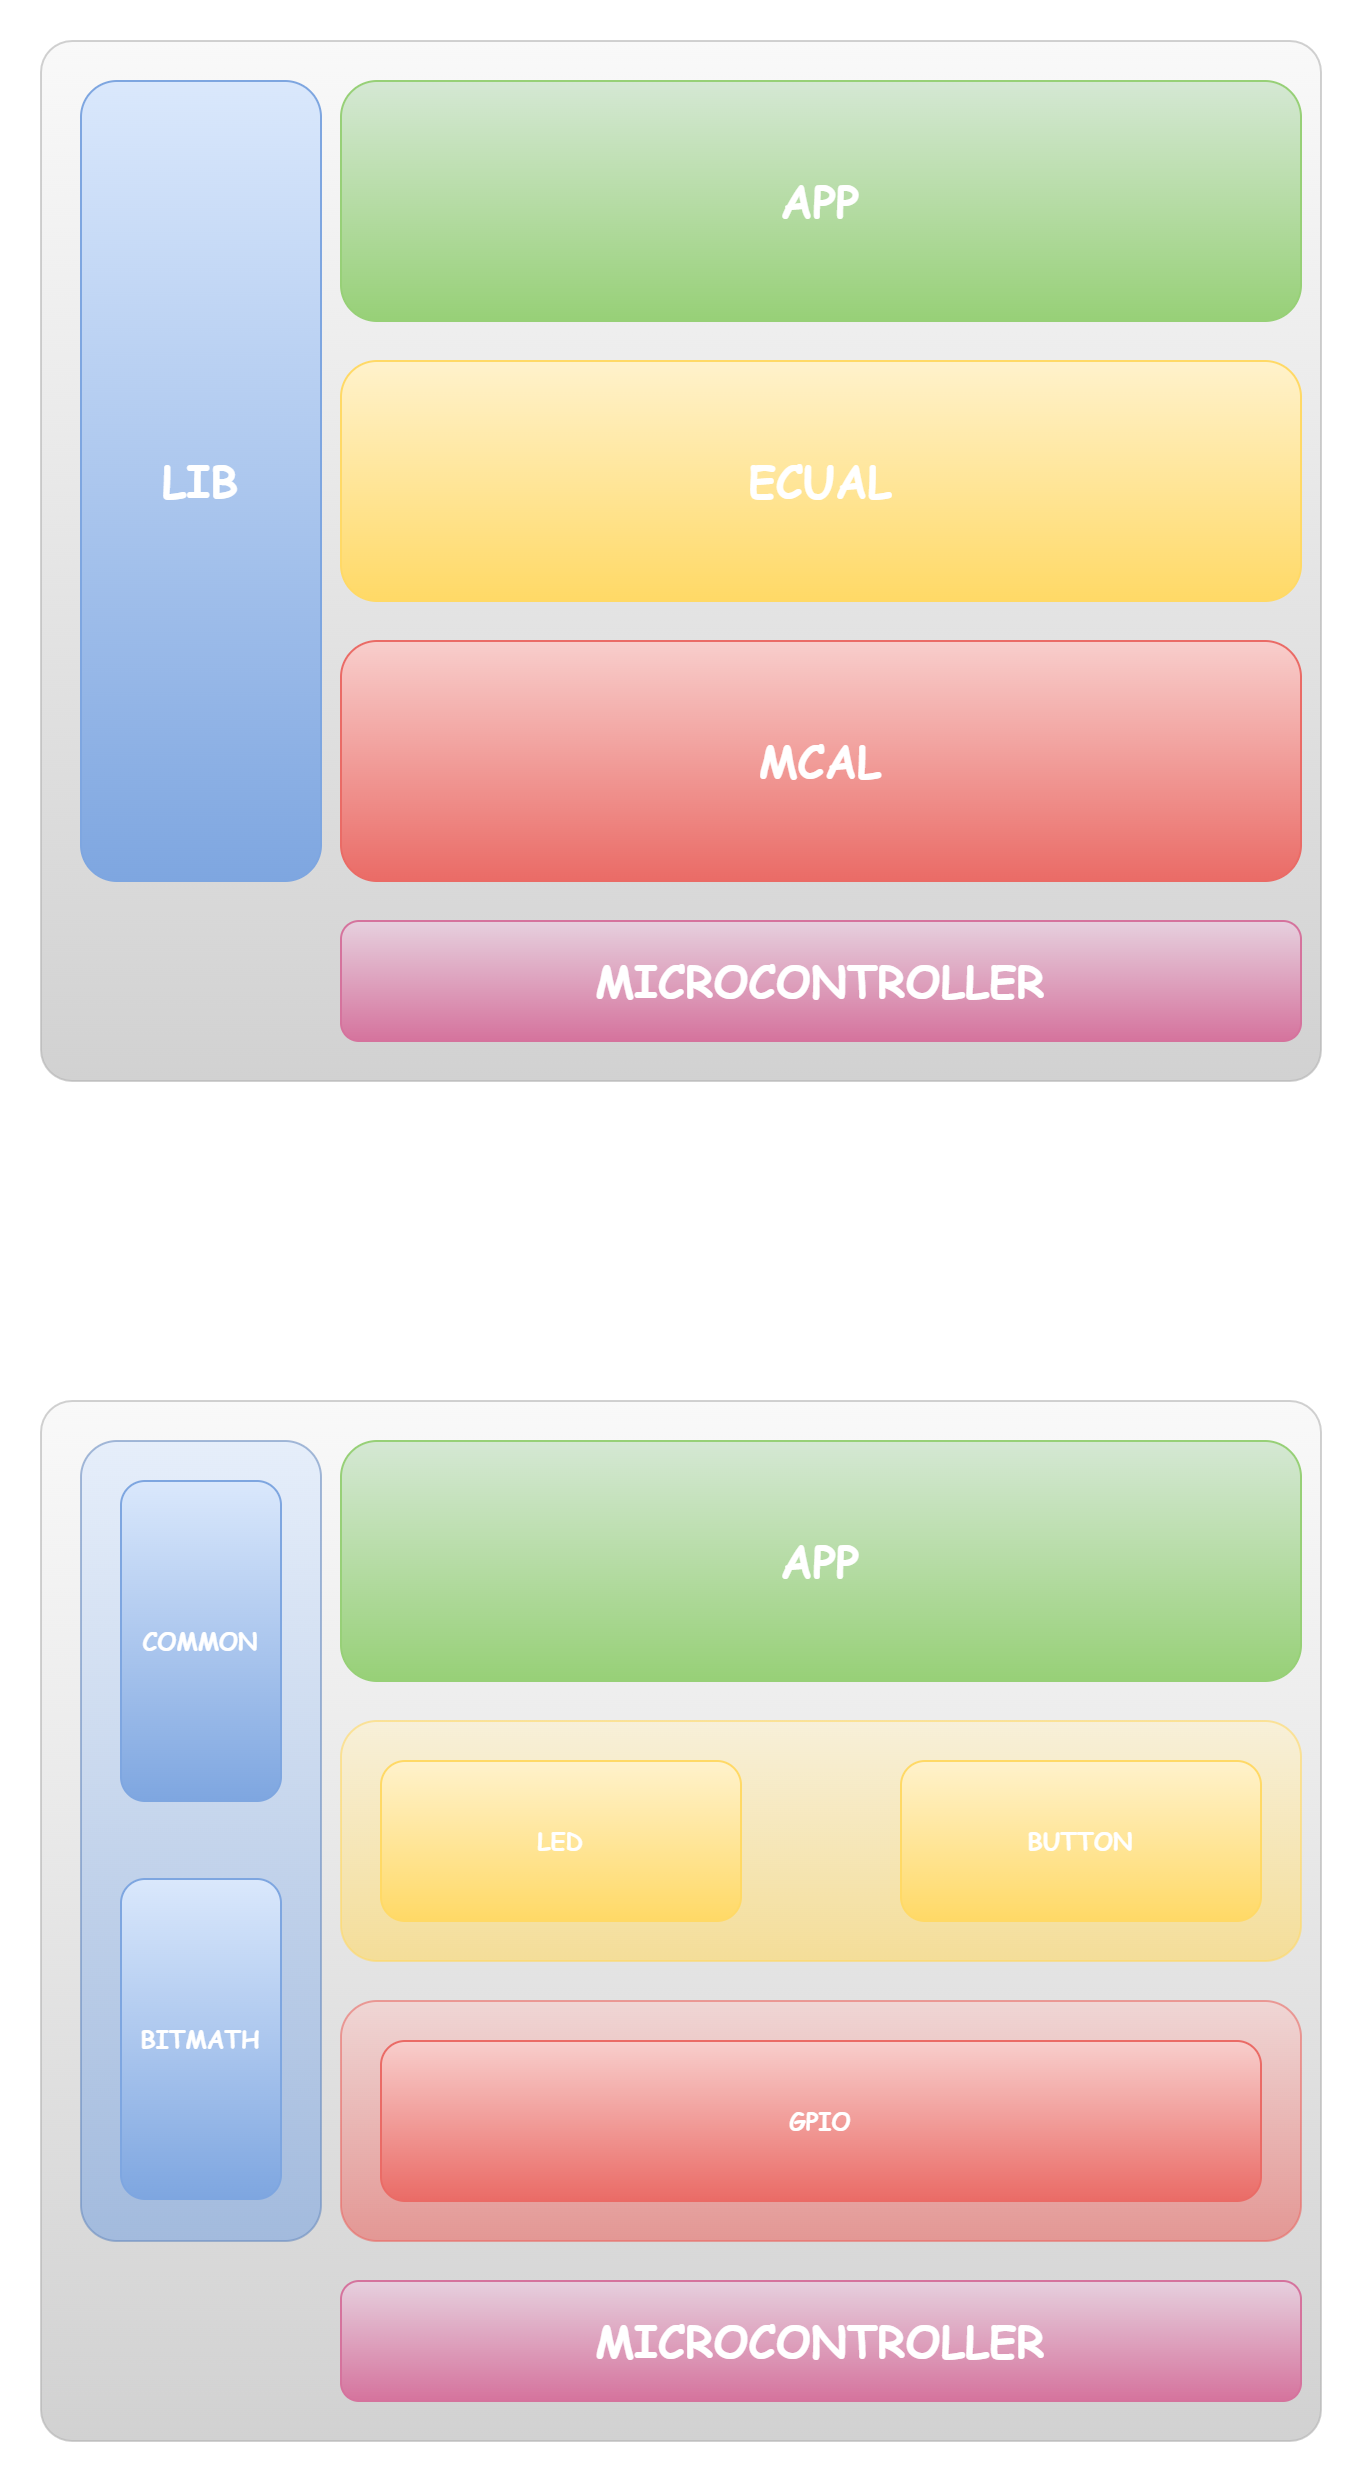

The diagram above was exported from draw.io. Its source (the exported page's mxGraphModel, read from the mxfile embedded in the PNG):
<mxGraphModel dx="728" dy="1200" grid="1" gridSize="10" guides="1" tooltips="1" connect="1" arrows="1" fold="1" page="1" pageScale="1" pageWidth="850" pageHeight="1100" math="0" shadow="0">
  <root>
    <mxCell id="0" />
    <mxCell id="1" parent="0" />
    <mxCell id="-fn_32F01CiFZGLoMzf9-1" value="" style="rounded=1;whiteSpace=wrap;html=1;arcSize=3;fontSize=22;fontFamily=Comic Sans MS;fontStyle=1;opacity=60;fillColor=#f5f5f5;gradientColor=#B3B3B3;strokeColor=#B3B3B3;fontColor=#FFFFFF;" parent="1" vertex="1">
      <mxGeometry x="80" y="80" width="640" height="520" as="geometry" />
    </mxCell>
    <mxCell id="-fn_32F01CiFZGLoMzf9-3" value="&lt;font style=&quot;font-size: 22px;&quot;&gt;&lt;span style=&quot;font-size: 22px;&quot;&gt;LIB&lt;/span&gt;&lt;/font&gt;" style="rounded=1;whiteSpace=wrap;html=1;fontSize=22;fontFamily=Comic Sans MS;fontStyle=1;fillColor=#dae8fc;gradientColor=#7ea6e0;strokeColor=#7EA6E0;fontColor=#FFFFFF;" parent="1" vertex="1">
      <mxGeometry x="100" y="100" width="120" height="400" as="geometry" />
    </mxCell>
    <mxCell id="-fn_32F01CiFZGLoMzf9-4" value="&lt;font style=&quot;font-size: 22px;&quot;&gt;&lt;span style=&quot;font-size: 22px;&quot;&gt;MICROCONTROLLER&lt;/span&gt;&lt;/font&gt;" style="rounded=1;whiteSpace=wrap;html=1;direction=south;fontSize=22;fontFamily=Comic Sans MS;fontStyle=1;fillColor=#e6d0de;gradientColor=#d5739d;strokeColor=#D5739D;gradientDirection=east;fontColor=#FFFFFF;" parent="1" vertex="1">
      <mxGeometry x="230" y="520" width="480" height="60" as="geometry" />
    </mxCell>
    <mxCell id="-fn_32F01CiFZGLoMzf9-5" value="&lt;font style=&quot;font-size: 22px;&quot;&gt;&lt;span style=&quot;font-size: 22px;&quot;&gt;MCAL&lt;/span&gt;&lt;/font&gt;" style="rounded=1;whiteSpace=wrap;html=1;direction=south;fontSize=22;fontFamily=Comic Sans MS;fontStyle=1;fillColor=#f8cecc;gradientColor=#ea6b66;strokeColor=#EA6B66;gradientDirection=east;fontColor=#FFFFFF;" parent="1" vertex="1">
      <mxGeometry x="230" y="380" width="480" height="120" as="geometry" />
    </mxCell>
    <mxCell id="-fn_32F01CiFZGLoMzf9-6" value="&lt;font style=&quot;font-size: 22px;&quot;&gt;&lt;span style=&quot;font-size: 22px;&quot;&gt;ECUAL&lt;/span&gt;&lt;/font&gt;" style="rounded=1;whiteSpace=wrap;html=1;direction=south;fontSize=22;fontFamily=Comic Sans MS;fontStyle=1;fillColor=#fff2cc;gradientColor=#ffd966;strokeColor=#FFD966;gradientDirection=east;fontColor=#FFFFFF;" parent="1" vertex="1">
      <mxGeometry x="230" y="240" width="480" height="120" as="geometry" />
    </mxCell>
    <mxCell id="-fn_32F01CiFZGLoMzf9-7" value="&lt;font style=&quot;font-size: 22px;&quot;&gt;&lt;span style=&quot;font-size: 22px;&quot;&gt;APP&lt;/span&gt;&lt;/font&gt;" style="rounded=1;whiteSpace=wrap;html=1;direction=south;fontSize=22;fontFamily=Comic Sans MS;fontStyle=1;fillColor=#d5e8d4;gradientColor=#97d077;strokeColor=#97D077;gradientDirection=east;fontColor=#FFFFFF;" parent="1" vertex="1">
      <mxGeometry x="230" y="100" width="480" height="120" as="geometry" />
    </mxCell>
    <mxCell id="-fn_32F01CiFZGLoMzf9-8" value="" style="rounded=1;whiteSpace=wrap;html=1;arcSize=3;fontSize=22;fontFamily=Comic Sans MS;fontStyle=1;opacity=60;fillColor=#f5f5f5;gradientColor=#b3b3b3;strokeColor=#B3B3B3;fontColor=#FFFFFF;" parent="1" vertex="1">
      <mxGeometry x="80" y="760" width="640" height="520" as="geometry" />
    </mxCell>
    <mxCell id="-fn_32F01CiFZGLoMzf9-9" value="" style="rounded=1;whiteSpace=wrap;html=1;fontSize=22;fontFamily=Comic Sans MS;fontStyle=1;fillColor=#dae8fc;gradientColor=#7ea6e0;strokeColor=#6c8ebf;fontColor=#FFFFFF;opacity=60;" parent="1" vertex="1">
      <mxGeometry x="100" y="780" width="120" height="400" as="geometry" />
    </mxCell>
    <mxCell id="-fn_32F01CiFZGLoMzf9-10" value="&lt;font style=&quot;font-size: 22px;&quot;&gt;&lt;span style=&quot;font-size: 22px;&quot;&gt;MICROCONTROLLER&lt;/span&gt;&lt;/font&gt;" style="rounded=1;whiteSpace=wrap;html=1;direction=south;fontSize=22;fontFamily=Comic Sans MS;fontStyle=1;fillColor=#e6d0de;gradientColor=#d5739d;strokeColor=#D5739D;gradientDirection=east;fontColor=#FFFFFF;" parent="1" vertex="1">
      <mxGeometry x="230" y="1200" width="480" height="60" as="geometry" />
    </mxCell>
    <mxCell id="-fn_32F01CiFZGLoMzf9-11" value="" style="rounded=1;whiteSpace=wrap;html=1;direction=south;fontSize=22;fontFamily=Comic Sans MS;fontStyle=1;fillColor=#f8cecc;gradientColor=#ea6b66;strokeColor=#EA6B66;gradientDirection=east;fontColor=#FFFFFF;opacity=60;" parent="1" vertex="1">
      <mxGeometry x="230" y="1060" width="480" height="120" as="geometry" />
    </mxCell>
    <mxCell id="-fn_32F01CiFZGLoMzf9-12" value="" style="rounded=1;whiteSpace=wrap;html=1;direction=south;fontSize=22;fontFamily=Comic Sans MS;fontStyle=1;fillColor=#fff2cc;gradientColor=#ffd966;strokeColor=#FFD966;gradientDirection=east;fontColor=#FFFFFF;opacity=60;" parent="1" vertex="1">
      <mxGeometry x="230" y="920" width="480" height="120" as="geometry" />
    </mxCell>
    <mxCell id="-fn_32F01CiFZGLoMzf9-13" value="&lt;font style=&quot;font-size: 22px;&quot;&gt;&lt;span style=&quot;font-size: 22px;&quot;&gt;APP&lt;/span&gt;&lt;/font&gt;" style="rounded=1;whiteSpace=wrap;html=1;direction=south;fontSize=22;fontFamily=Comic Sans MS;fontStyle=1;fillColor=#d5e8d4;gradientColor=#97d077;strokeColor=#97D077;gradientDirection=east;fontColor=#FFFFFF;" parent="1" vertex="1">
      <mxGeometry x="230" y="780" width="480" height="120" as="geometry" />
    </mxCell>
    <mxCell id="-fn_32F01CiFZGLoMzf9-14" value="COMMON" style="rounded=1;whiteSpace=wrap;html=1;direction=south;fillColor=#dae8fc;gradientColor=#7ea6e0;strokeColor=#7EA6E0;gradientDirection=east;fontFamily=Comic Sans MS;fontColor=#FFFFFF;fontStyle=1" parent="1" vertex="1">
      <mxGeometry x="120" y="800" width="80" height="160" as="geometry" />
    </mxCell>
    <mxCell id="-fn_32F01CiFZGLoMzf9-15" value="BITMATH" style="rounded=1;whiteSpace=wrap;html=1;direction=south;fillColor=#dae8fc;gradientColor=#7ea6e0;strokeColor=#7EA6E0;gradientDirection=east;fontFamily=Comic Sans MS;fontColor=#FFFFFF;fontStyle=1" parent="1" vertex="1">
      <mxGeometry x="120" y="999" width="80" height="160" as="geometry" />
    </mxCell>
    <mxCell id="-fn_32F01CiFZGLoMzf9-22" value="&lt;font face=&quot;Comic Sans MS&quot; color=&quot;#ffffff&quot;&gt;&lt;b&gt;BUTTON&lt;/b&gt;&lt;/font&gt;" style="rounded=1;whiteSpace=wrap;html=1;fillColor=#fff2cc;gradientColor=#ffd966;strokeColor=#FFD966;" parent="1" vertex="1">
      <mxGeometry x="510" y="940" width="180" height="80" as="geometry" />
    </mxCell>
    <mxCell id="-fn_32F01CiFZGLoMzf9-23" value="&lt;font face=&quot;Comic Sans MS&quot; color=&quot;#ffffff&quot;&gt;&lt;b&gt;GPIO&lt;/b&gt;&lt;/font&gt;" style="rounded=1;whiteSpace=wrap;html=1;fillColor=#f8cecc;gradientColor=#ea6b66;strokeColor=#EA6B66;" parent="1" vertex="1">
      <mxGeometry x="250" y="1080" width="440" height="80" as="geometry" />
    </mxCell>
    <mxCell id="H70-kJ5xhj6emAYEOOr5-1" value="&lt;font face=&quot;Comic Sans MS&quot; color=&quot;#ffffff&quot;&gt;&lt;b&gt;LED&lt;/b&gt;&lt;/font&gt;" style="rounded=1;whiteSpace=wrap;html=1;fillColor=#fff2cc;gradientColor=#ffd966;strokeColor=#FFD966;" vertex="1" parent="1">
      <mxGeometry x="250" y="940" width="180" height="80" as="geometry" />
    </mxCell>
  </root>
</mxGraphModel>